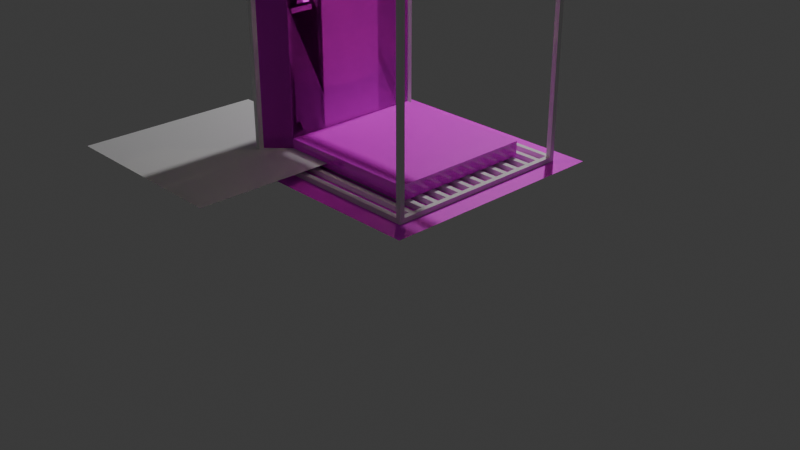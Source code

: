 # Source: otis_s6.blend  (saved by Blender 4.3.34; exported with 4.5.12 LTS)
import bpy
from mathutils import Matrix  # noqa: F401  (used for matrix-valued properties, if any)

bpy.ops.wm.read_factory_settings(use_empty=True)
scene = bpy.context.scene
scene.name = 'Scene'

# ---- collections
col_collection = bpy.data.collections.new('Collection'); scene.collection.children.link(col_collection)
col_floor = bpy.data.collections.new('Floor'); scene.collection.children.link(col_floor)
col_ceiling = bpy.data.collections.new('Ceiling'); scene.collection.children.link(col_ceiling)
col_frames = bpy.data.collections.new('Frames'); scene.collection.children.link(col_frames)
col_door = bpy.data.collections.new('Door'); scene.collection.children.link(col_door)
col_wall = bpy.data.collections.new('Wall'); scene.collection.children.link(col_wall)

# ---- images (referenced by path relative to the original .blend; pixels are not part of the script)
import os
ASSET_DIR = os.environ.get("B2B_ASSET_DIR", "")  # directory of the original .blend (textures are referenced by path, not embedded)
HERE = os.path.dirname(os.path.abspath(__file__))  # packed textures are extracted next to this script under _unpacked/

def load_image(name, relpath, width, height, colorspace="sRGB"):
    """Load a texture the original file referenced (path relative to the .blend, or extracted next to this script)."""
    p = next((c for c in (os.path.join(HERE, relpath), os.path.join(ASSET_DIR, relpath)) if relpath and os.path.exists(c)), "")
    if p:
        img = bpy.data.images.load(p, check_existing=True)
        img.name = name
    else:  # same state as the original file: an image datablock whose file is absent (Cycles renders it pink)
        img = bpy.data.images.new(name, width, height)
        img.source = "FILE"
        img.filepath = "//" + (relpath or name)
    img.colorspace_settings.name = colorspace
    return img
img_absorber_green_png = load_image('absorber_green.png', 'absorber_green.png', 1024, 1024, 'sRGB')
img_floor_png = load_image('floor.png', 'floor.png', 1024, 1024, 'sRGB')
img_door_png = load_image('door.png', 'door.png', 1024, 1024, 'sRGB')
img_ceiling_png = load_image('ceiling.png', 'ceiling.png', 1024, 1024, 'sRGB')
img_exaprism_txt_lowres_png = load_image('exaprism_txt_lowres.png', 'exaprism_txt_lowres.png', 1024, 1024, 'sRGB')
img_1_png = load_image('1.png', '1.png', 1024, 1024, 'sRGB')
img_1_e_png = load_image('1_e.png', '1_e.png', 1024, 1024, 'sRGB')
img_off_png = load_image('off.png', 'off.png', 1024, 1024, 'sRGB')
img_arrow_on_png = load_image('arrow_on.png', 'arrow_on.png', 1024, 1024, 'sRGB')
img_arrow_off_png = load_image('arrow_off.png', 'arrow_off.png', 1024, 1024, 'sRGB')
img_98608777_png = load_image('98608777.png', '98608777.png', 1024, 1024, 'sRGB')
img_wall_png = load_image('wall.png', 'wall.png', 1024, 1024, 'sRGB')

# ---- materials (node trees are filled in below, after node groups)
mat_material_001 = bpy.data.materials.new('Material.001')
mat_s6finalfloor = bpy.data.materials.new('S6FinalFloor')
mat_s6finaldoor = bpy.data.materials.new('S6FinalDoor')
mat_s6finalceiling = bpy.data.materials.new('S6FinalCeiling')
mat_exaprism = bpy.data.materials.new('Exaprism')
mat_s6ind1 = bpy.data.materials.new('S6Ind1')
mat_s6indoff = bpy.data.materials.new('S6IndOff')
mat_s6up = bpy.data.materials.new('S6Up')
mat_s6dn = bpy.data.materials.new('S6Dn')
mat_s6silver = bpy.data.materials.new('S6Silver')
mat_s6black = bpy.data.materials.new('S6Black')
mat_s6indref = bpy.data.materials.new('S6IndRef')
mat_s6finalwall = bpy.data.materials.new('S6FinalWall')

# ---- material node trees
mat_material_001.use_nodes = True; mat_material_001.node_tree.nodes.clear()
_N = mat_material_001.node_tree.nodes; _L = mat_material_001.node_tree.links
n0 = _N.new('ShaderNodeBsdfPrincipled'); n0.name = 'Principled BSDF'; n0.location = (10, 300)
n1 = _N.new('ShaderNodeOutputMaterial'); n1.name = 'Material Output'; n1.location = (300, 300)
n2 = _N.new('ShaderNodeTexImage'); n2.name = 'Image Texture'; n2.location = (-280, 280)
n2.image = img_absorber_green_png
n2.interpolation = 'Closest'
_L.new(n0.outputs[0], n1.inputs[0])
_L.new(n2.outputs[0], n0.inputs[0])
n1.is_active_output = True
mat_s6finalfloor.use_nodes = True; mat_s6finalfloor.node_tree.nodes.clear()
_N = mat_s6finalfloor.node_tree.nodes; _L = mat_s6finalfloor.node_tree.links
n0 = _N.new('ShaderNodeBsdfPrincipled'); n0.name = 'Principled BSDF'; n0.location = (10, 300)
n1 = _N.new('ShaderNodeOutputMaterial'); n1.name = 'Material Output'; n1.location = (300, 300)
n2 = _N.new('ShaderNodeTexImage'); n2.name = 'Image Texture'; n2.location = (-280, 280)
n2.image = img_floor_png
n2.interpolation = 'Closest'
_L.new(n0.outputs[0], n1.inputs[0])
_L.new(n2.outputs[0], n0.inputs[0])
n1.is_active_output = True
mat_s6finaldoor.use_nodes = True; mat_s6finaldoor.node_tree.nodes.clear()
_N = mat_s6finaldoor.node_tree.nodes; _L = mat_s6finaldoor.node_tree.links
n0 = _N.new('ShaderNodeBsdfPrincipled'); n0.name = 'Principled BSDF'; n0.location = (10, 300)
n0.inputs[2].default_value = 0.0
n1 = _N.new('ShaderNodeOutputMaterial'); n1.name = 'Material Output'; n1.location = (300, 300)
n2 = _N.new('ShaderNodeTexImage'); n2.name = 'Image Texture'; n2.location = (-280, 280)
n2.image = img_door_png
n2.interpolation = 'Closest'
_L.new(n0.outputs[0], n1.inputs[0])
_L.new(n2.outputs[0], n0.inputs[0])
n1.is_active_output = True
mat_s6finalceiling.use_nodes = True; mat_s6finalceiling.node_tree.nodes.clear()
_N = mat_s6finalceiling.node_tree.nodes; _L = mat_s6finalceiling.node_tree.links
n0 = _N.new('ShaderNodeBsdfPrincipled'); n0.name = 'Principled BSDF'; n0.location = (10, 300)
n1 = _N.new('ShaderNodeOutputMaterial'); n1.name = 'Material Output'; n1.location = (300, 300)
n2 = _N.new('ShaderNodeTexImage'); n2.name = 'Image Texture'; n2.location = (-280, 280)
n2.image = img_ceiling_png
n2.interpolation = 'Closest'
n3 = _N.new('ShaderNodeValToRGB'); n3.name = 'Color Ramp'; n3.location = (295, 149)
while len(n3.color_ramp.elements) > 1: n3.color_ramp.elements.remove(n3.color_ramp.elements[-1])
n3.color_ramp.elements[0].position = 0.3682; n3.color_ramp.elements[0].color = (0.0, 0.0, 0.0, 1.0)
_e = n3.color_ramp.elements.new(1.0); _e.color = (1.0, 1.0, 1.0, 1.0)
_L.new(n0.outputs[0], n1.inputs[0])
_L.new(n2.outputs[0], n0.inputs[0])
_L.new(n2.outputs[0], n3.inputs[0])
_L.new(n3.outputs[0], n0.inputs[28])
n1.is_active_output = True
mat_exaprism.use_nodes = True; mat_exaprism.node_tree.nodes.clear()
_N = mat_exaprism.node_tree.nodes; _L = mat_exaprism.node_tree.links
n0 = _N.new('ShaderNodeBsdfPrincipled'); n0.name = 'Principled BSDF'; n0.location = (10, 300)
n0.inputs[2].default_value = 0.0
n1 = _N.new('ShaderNodeOutputMaterial'); n1.name = 'Material Output'; n1.location = (300, 300)
n2 = _N.new('ShaderNodeTexImage'); n2.name = 'Image Texture'; n2.location = (-280, 280)
n2.image = img_exaprism_txt_lowres_png
n2.interpolation = 'Closest'
_L.new(n0.outputs[0], n1.inputs[0])
_L.new(n2.outputs[0], n0.inputs[0])
_L.new(n2.outputs[1], n0.inputs[4])
n1.is_active_output = True
mat_s6ind1.use_nodes = True; mat_s6ind1.node_tree.nodes.clear()
_N = mat_s6ind1.node_tree.nodes; _L = mat_s6ind1.node_tree.links
n0 = _N.new('ShaderNodeBsdfPrincipled'); n0.name = 'Principled BSDF'; n0.location = (10, 300)
n0.inputs[2].default_value = 0.0
n1 = _N.new('ShaderNodeOutputMaterial'); n1.name = 'Material Output'; n1.location = (300, 300)
n2 = _N.new('ShaderNodeTexImage'); n2.name = 'Image Texture'; n2.location = (-280, 288)
n2.image = img_1_png
n2.interpolation = 'Closest'
n3 = _N.new('ShaderNodeTexImage'); n3.name = 'Image Texture.001'; n3.location = (-281, 12)
n3.image = img_1_e_png
n3.interpolation = 'Closest'
_L.new(n0.outputs[0], n1.inputs[0])
_L.new(n2.outputs[0], n0.inputs[0])
_L.new(n2.outputs[1], n0.inputs[4])
_L.new(n3.outputs[0], n0.inputs[27])
_L.new(n3.outputs[1], n0.inputs[28])
n1.is_active_output = True
mat_s6indoff.use_nodes = True; mat_s6indoff.node_tree.nodes.clear()
_N = mat_s6indoff.node_tree.nodes; _L = mat_s6indoff.node_tree.links
n0 = _N.new('ShaderNodeBsdfPrincipled'); n0.name = 'Principled BSDF'; n0.location = (10, 300)
n0.inputs[2].default_value = 0.0
n1 = _N.new('ShaderNodeOutputMaterial'); n1.name = 'Material Output'; n1.location = (300, 300)
n2 = _N.new('ShaderNodeTexImage'); n2.name = 'Image Texture'; n2.location = (-280, 280)
n2.image = img_off_png
n2.interpolation = 'Closest'
n3 = _N.new('ShaderNodeTexImage'); n3.name = 'Image Texture.001'; n3.location = (-235, 397)
n3.image = img_off_png
n3.interpolation = 'Closest'
_L.new(n0.outputs[0], n1.inputs[0])
_L.new(n2.outputs[0], n0.inputs[0])
_L.new(n2.outputs[1], n0.inputs[4])
n1.is_active_output = True
mat_s6up.use_nodes = True; mat_s6up.node_tree.nodes.clear()
_N = mat_s6up.node_tree.nodes; _L = mat_s6up.node_tree.links
n0 = _N.new('ShaderNodeBsdfPrincipled'); n0.name = 'Principled BSDF'; n0.location = (10, 300)
n0.inputs[2].default_value = 0.0
n1 = _N.new('ShaderNodeOutputMaterial'); n1.name = 'Material Output'; n1.location = (300, 300)
n2 = _N.new('ShaderNodeTexImage'); n2.name = 'Image Texture'; n2.location = (-280, 280)
n2.image = img_arrow_on_png
n2.interpolation = 'Closest'
n3 = _N.new('ShaderNodeMath'); n3.name = 'Math'; n3.location = (779, 155)
_L.new(n0.outputs[0], n1.inputs[0])
_L.new(n2.outputs[0], n0.inputs[0])
_L.new(n2.outputs[0], n0.inputs[27])
_L.new(n2.outputs[0], n0.inputs[28])
n1.is_active_output = True
mat_s6dn.use_nodes = True; mat_s6dn.node_tree.nodes.clear()
_N = mat_s6dn.node_tree.nodes; _L = mat_s6dn.node_tree.links
n0 = _N.new('ShaderNodeBsdfPrincipled'); n0.name = 'Principled BSDF'; n0.location = (10, 300)
n0.inputs[2].default_value = 0.0
n1 = _N.new('ShaderNodeOutputMaterial'); n1.name = 'Material Output'; n1.location = (300, 300)
n2 = _N.new('ShaderNodeTexImage'); n2.name = 'Image Texture'; n2.location = (-280, 280)
n2.image = img_arrow_off_png
n2.interpolation = 'Closest'
n3 = _N.new('ShaderNodeMath'); n3.name = 'Math'; n3.location = (779, 155)
_L.new(n0.outputs[0], n1.inputs[0])
_L.new(n2.outputs[0], n0.inputs[0])
n1.is_active_output = True
mat_s6silver.use_nodes = True; mat_s6silver.node_tree.nodes.clear()
_N = mat_s6silver.node_tree.nodes; _L = mat_s6silver.node_tree.links
n0 = _N.new('ShaderNodeBsdfPrincipled'); n0.name = 'Principled BSDF'; n0.location = (10, 300)
n0.inputs[0].default_value = (0.3663, 0.3663, 0.3864, 1.0)
n1 = _N.new('ShaderNodeOutputMaterial'); n1.name = 'Material Output'; n1.location = (300, 300)
_L.new(n0.outputs[0], n1.inputs[0])
n1.is_active_output = True
mat_s6black.use_nodes = True; mat_s6black.node_tree.nodes.clear()
_N = mat_s6black.node_tree.nodes; _L = mat_s6black.node_tree.links
n0 = _N.new('ShaderNodeBsdfPrincipled'); n0.name = 'Principled BSDF'; n0.location = (10, 300)
n0.inputs[0].default_value = (0.005605, 0.005605, 0.005605, 1.0)
n1 = _N.new('ShaderNodeOutputMaterial'); n1.name = 'Material Output'; n1.location = (300, 300)
_L.new(n0.outputs[0], n1.inputs[0])
n1.is_active_output = True
mat_s6indref.use_nodes = True; mat_s6indref.node_tree.nodes.clear()
_N = mat_s6indref.node_tree.nodes; _L = mat_s6indref.node_tree.links
n0 = _N.new('ShaderNodeOutputMaterial'); n0.name = 'Material Output'; n0.location = (300, 300)
n1 = _N.new('ShaderNodeTexImage'); n1.name = 'Image Texture'; n1.location = (-280, 280)
n1.image = img_98608777_png
n1.interpolation = 'Closest'
n2 = _N.new('ShaderNodeBrightContrast'); n2.name = 'Brightness/Contrast'; n2.location = (88, 289)
n2.inputs[1].default_value = 1.9
n2.inputs[2].default_value = 3.8
_L.new(n1.outputs[0], n0.inputs[0])
n0.is_active_output = True
mat_s6finalwall.use_nodes = True; mat_s6finalwall.node_tree.nodes.clear()
_N = mat_s6finalwall.node_tree.nodes; _L = mat_s6finalwall.node_tree.links
n0 = _N.new('ShaderNodeBsdfPrincipled'); n0.name = 'Principled BSDF'; n0.location = (10, 300)
n1 = _N.new('ShaderNodeOutputMaterial'); n1.name = 'Material Output'; n1.location = (300, 300)
n2 = _N.new('ShaderNodeTexImage'); n2.name = 'Image Texture'; n2.location = (-280, 280)
n2.image = img_wall_png
n2.interpolation = 'Closest'
_L.new(n0.outputs[0], n1.inputs[0])
_L.new(n2.outputs[0], n0.inputs[0])
n1.is_active_output = True

# ---- world
world_world = bpy.data.worlds.new('World'); scene.world = world_world
world_world.use_nodes = True; world_world.node_tree.nodes.clear()
_N = world_world.node_tree.nodes; _L = world_world.node_tree.links
n0 = _N.new('ShaderNodeOutputWorld'); n0.name = 'World Output'; n0.location = (300, 300)
n1 = _N.new('ShaderNodeBackground'); n1.name = 'Background'; n1.location = (10, 300)
n1.inputs[0].default_value = (0.05088, 0.05088, 0.05088, 1.0)
_L.new(n1.outputs[0], n0.inputs[0])
n0.is_active_output = True
world_world.color = (0.05088, 0.05088, 0.05088)
world_world.sun_shadow_jitter_overblur = 0.0

# ---- cameras
cam_camera = bpy.data.cameras.new('Camera')
cam_camera.clip_end = 100.0
cam_camera.ortho_scale = 7.314

# ---- lights
light_light = bpy.data.lights.new('Light', 'POINT')
light_light.energy = 1000.0
light_light.shadow_soft_size = 0.1
light_spot = bpy.data.lights.new('Spot', 'SPOT')
light_spot.color = (1.0, 0.9473, 0.5711)
light_spot.energy = 100.0
light_spot.spot_blend = 1.0
light_spot.spot_size = 3.142

# ---- meshes
me_plane = bpy.data.meshes.new('Plane')
me_plane.from_pydata([(-3.0, 1.192e-07, -0.25), (0.0, 1.192e-07, -0.25), (-3.0, 3.0, -0.25), (0.0, 3.0, -0.25), (-2.0, 1.192e-07, -0.25), (-1.0, 1.192e-07, -0.25), (-1.0, 3.0, -0.25), (-2.0, 3.0, -0.25), (-3.0, 2.0, -0.25), (-3.0, 1.0, -0.25), (0.0, 1.0, -0.25), (0.0, 2.0, -0.25), (-2.0, 1.0, -0.25), (-2.0, 2.0, -0.25), (-1.0, 1.0, -0.25), (-1.0, 2.0, -0.25)], [], [(15, 11, 3, 6), (8, 13, 7, 2), (13, 15, 6, 7), (4, 5, 14, 12), (12, 14, 15, 13), (0, 4, 12, 9), (9, 12, 13, 8), (5, 1, 10, 14), (14, 10, 11, 15)])
_uv = me_plane.uv_layers.new(name='UVMap')
_uv.uv.foreach_set('vector', [0.0, 0.0, 1.0, 0.0, 1.0, 1.0, 0.0, 1.0, 0.0, 0.0, 1.0, 0.0, 1.0, 1.0, 0.0, 1.0, 0.0, 0.0, 1.0, 0.0, 1.0, 1.0, 0.0, 1.0, 0.0, 0.0, 1.0, 0.0, 1.0, 1.0, 0.0, 1.0, 0.0, 0.0, 1.0, 0.0, 1.0, 1.0, 0.0, 1.0, 0.0, 0.0, 1.0, 0.0, 1.0, 1.0, 0.0, 1.0, 0.0, 0.0, 1.0, 0.0, 1.0, 1.0, 0.0, 1.0, 0.0, 0.0, 1.0, 0.0, 1.0, 1.0, 0.0, 1.0, 0.0, 0.0, 1.0, 0.0, 1.0, 1.0, 0.0, 1.0])
me_plane.materials.append(mat_material_001)
me_plane.update()
me_plane_007 = bpy.data.meshes.new('Plane.007')
me_plane_007.from_pydata([(-0.25, -1.188, -2.125), (2.125, -1.188, -2.125), (-0.25, 1.188, -2.125), (2.125, 1.188, -2.125)], [], [(0, 1, 3, 2)])
_uv = me_plane_007.uv_layers.new(name='UVMap')
_uv.uv.foreach_set('vector', [0.0, 1.0, 0.0, 0.0, 1.0, 8.231e-08, 1.0, 1.0])
me_plane_007.update()
me_cube_006 = bpy.data.meshes.new('Cube.006')
me_cube_006.from_pydata([(-2.438, 0.5625, -0.1875), (-2.438, 0.5625, 0.0), (-2.438, 2.438, -0.1875), (-2.438, 2.438, 0.0), (-0.5625, 0.5625, -0.1875), (-0.5625, 0.5625, 0.0), (-0.5625, 2.438, -0.1875), (-0.5625, 2.438, 0.0)], [], [(0, 1, 3, 2), (2, 3, 7, 6), (6, 7, 5, 4), (4, 5, 1, 0), (2, 6, 4, 0)])
me_cube_006.polygons.foreach_set('material_index', [1, 1, 1, 1, 1])
_uv = me_cube_006.uv_layers.new(name='UVMap')
_uv.uv.foreach_set('vector', [0.0, 1.0, 0.0, 1.0, 1.0, 1.0, 1.0, 1.0, 1.0, 1.0, 1.0, 1.0, 1.0, 1.251e-07, 1.0, 1.251e-07, 1.0, 1.251e-07, 1.0, 1.251e-07, 0.0, 0.0, 0.0, 0.0, 0.0, 0.0, 0.0, 0.0, 0.0, 1.0, 0.0, 1.0, 1.0, 1.0, 1.0, 1.251e-07, 0.0, 0.0, 0.0, 1.0])
me_cube_006.materials.append(mat_s6finalfloor)
me_cube_006.materials.append(mat_s6finaldoor)
me_cube_006.update()
me_cube_013 = bpy.data.meshes.new('Cube.013')
me_cube_013.from_pydata([(-2.438, 0.5625, 0.0), (-2.438, 2.438, 0.0), (-0.5625, 0.5625, 0.0), (-0.5625, 2.438, 0.0)], [], [(3, 1, 0, 2)])
_uv = me_cube_013.uv_layers.new(name='UVMap')
_uv.uv.foreach_set('vector', [1.0, 1.251e-07, 1.0, 1.0, 0.0, 1.0, 0.0, 0.0])
me_cube_013.materials.append(mat_s6finalfloor)
me_cube_013.materials.append(mat_s6finaldoor)
me_cube_013.update()
me_cube_011 = bpy.data.meshes.new('Cube.011')
me_cube_011.from_pydata([(-2.438, 2.438, 2.438), (-2.438, 2.438, 2.25), (-2.438, 0.5625, 2.437), (-2.438, 0.5625, 2.25), (-0.5625, 2.438, 2.438), (-0.5625, 2.438, 2.25), (-0.5625, 0.5625, 2.437), (-0.5625, 0.5625, 2.25)], [], [(0, 1, 3, 2), (2, 3, 7, 6), (6, 7, 5, 4), (4, 5, 1, 0), (2, 6, 4, 0)])
me_cube_011.polygons.foreach_set('material_index', [1, 1, 1, 1, 1])
_uv = me_cube_011.uv_layers.new(name='UVMap')
_uv.uv.foreach_set('vector', [0.0, 1.0, 0.0, 1.0, 1.0, 1.0, 1.0, 1.0, 1.0, 1.0, 1.0, 1.0, 1.0, 1.251e-07, 1.0, 1.251e-07, 1.0, 1.251e-07, 1.0, 1.251e-07, 0.0, 0.0, 0.0, 0.0, 0.0, 0.0, 0.0, 0.0, 0.0, 1.0, 0.0, 1.0, 1.0, 1.0, 1.0, 1.251e-07, 0.0, 0.0, 0.0, 1.0])
me_cube_011.materials.append(mat_s6finalceiling)
me_cube_011.materials.append(mat_s6finaldoor)
me_cube_011.update()
me_cube_012 = bpy.data.meshes.new('Cube.012')
me_cube_012.from_pydata([(-2.438, 2.438, 2.25), (-2.438, 0.5625, 2.25), (-0.5625, 2.438, 2.25), (-0.5625, 0.5625, 2.25)], [], [(3, 1, 0, 2)])
_uv = me_cube_012.uv_layers.new(name='UVMap')
_uv.uv.foreach_set('vector', [1.0, 1.251e-07, 1.0, 1.0, 0.0, 1.0, 0.0, 0.0])
me_cube_012.materials.append(mat_s6finalceiling)
me_cube_012.materials.append(mat_s6finaldoor)
me_cube_012.update()
me_cube_002 = bpy.data.meshes.new('Cube.002')
me_cube_002.from_pydata([(-0.3125, 0.4375, -0.25), (-0.3125, 0.4375, -0.1875), (-2.688, 0.4375, -0.25), (-2.688, 0.4375, -0.1875), (-0.3125, 0.5, -0.25), (-0.3125, 0.5, -0.1875), (-2.688, 0.5, -0.25), (-2.688, 0.5, -0.1875), (-0.3125, 0.4375, 2.438), (-0.3125, 0.4375, 2.5), (-2.688, 0.4375, 2.438), (-2.688, 0.4375, 2.5), (-0.3125, 0.5, 2.438), (-0.3125, 0.5, 2.5), (-2.688, 0.5, 2.438), (-2.688, 0.5, 2.5), (-0.3125, 0.625, -0.25), (-0.3125, 0.625, -0.1875), (-2.688, 0.625, -0.25), (-2.688, 0.625, -0.1875), (-0.3125, 0.6875, -0.25), (-0.3125, 0.6875, -0.1875), (-2.688, 0.6875, -0.25), (-2.688, 0.6875, -0.1875), (-0.3125, 0.625, 2.438), (-0.3125, 0.625, 2.5), (-2.688, 0.625, 2.438), (-2.688, 0.625, 2.5), (-0.3125, 0.6875, 2.438), (-0.3125, 0.6875, 2.5), (-2.688, 0.6875, 2.438), (-2.688, 0.6875, 2.5), (-0.3125, 0.8125, -0.25), (-0.3125, 0.8125, -0.1875), (-2.688, 0.8125, -0.25), (-2.688, 0.8125, -0.1875), (-0.3125, 0.875, -0.25), (-0.3125, 0.875, -0.1875), (-2.688, 0.875, -0.25), (-2.688, 0.875, -0.1875), (-0.3125, 0.8125, 2.438), (-0.3125, 0.8125, 2.5), (-2.688, 0.8125, 2.438), (-2.688, 0.8125, 2.5), (-0.3125, 0.875, 2.438), (-0.3125, 0.875, 2.5), (-2.688, 0.875, 2.438), (-2.688, 0.875, 2.5), (-0.3125, 1.0, -0.25), (-0.3125, 1.0, -0.1875), (-2.688, 1.0, -0.25), (-2.688, 1.0, -0.1875), (-0.3125, 1.063, -0.25), (-0.3125, 1.063, -0.1875), (-2.688, 1.063, -0.25), (-2.688, 1.063, -0.1875), (-0.3125, 1.0, 2.438), (-0.3125, 1.0, 2.5), (-2.688, 1.0, 2.438), (-2.688, 1.0, 2.5), (-0.3125, 1.063, 2.438), (-0.3125, 1.063, 2.5), (-2.688, 1.063, 2.438), (-2.688, 1.063, 2.5), (-0.3125, 1.188, -0.25), (-0.3125, 1.188, -0.1875), (-2.688, 1.188, -0.25), (-2.688, 1.188, -0.1875), (-0.3125, 1.25, -0.25), (-0.3125, 1.25, -0.1875), (-2.688, 1.25, -0.25), (-2.688, 1.25, -0.1875), (-0.3125, 1.188, 2.438), (-0.3125, 1.188, 2.5), (-2.688, 1.188, 2.438), (-2.688, 1.188, 2.5), (-0.3125, 1.25, 2.438), (-0.3125, 1.25, 2.5), (-2.688, 1.25, 2.438), (-2.688, 1.25, 2.5), (-0.3125, 1.375, -0.25), (-0.3125, 1.375, -0.1875), (-2.688, 1.375, -0.25), (-2.688, 1.375, -0.1875), (-0.3125, 1.438, -0.25), (-0.3125, 1.438, -0.1875), (-2.688, 1.438, -0.25), (-2.688, 1.438, -0.1875), (-0.3125, 1.375, 2.438), (-0.3125, 1.375, 2.5), (-2.688, 1.375, 2.438), (-2.688, 1.375, 2.5), (-0.3125, 1.438, 2.438), (-0.3125, 1.438, 2.5), (-2.688, 1.438, 2.438), (-2.688, 1.438, 2.5), (-0.3125, 1.563, -0.25), (-0.3125, 1.563, -0.1875), (-2.688, 1.563, -0.25), (-2.688, 1.563, -0.1875), (-0.3125, 1.625, -0.25), (-0.3125, 1.625, -0.1875), (-2.688, 1.625, -0.25), (-2.688, 1.625, -0.1875), (-0.3125, 1.563, 2.438), (-0.3125, 1.563, 2.5), (-2.688, 1.563, 2.438), (-2.688, 1.563, 2.5), (-0.3125, 1.625, 2.438), (-0.3125, 1.625, 2.5), (-2.688, 1.625, 2.438), (-2.688, 1.625, 2.5), (-0.3125, 1.75, -0.25), (-0.3125, 1.75, -0.1875), (-2.688, 1.75, -0.25), (-2.688, 1.75, -0.1875), (-0.3125, 1.813, -0.25), (-0.3125, 1.813, -0.1875), (-2.688, 1.813, -0.25), (-2.688, 1.813, -0.1875), (-0.3125, 1.75, 2.438), (-0.3125, 1.75, 2.5), (-2.688, 1.75, 2.438), (-2.688, 1.75, 2.5), (-0.3125, 1.813, 2.438), (-0.3125, 1.813, 2.5), (-2.688, 1.813, 2.438), (-2.688, 1.813, 2.5), (-0.3125, 1.938, -0.25), (-0.3125, 1.938, -0.1875), (-2.688, 1.938, -0.25), (-2.688, 1.938, -0.1875), (-0.3125, 2.0, -0.25), (-0.3125, 2.0, -0.1875), (-2.688, 2.0, -0.25), (-2.688, 2.0, -0.1875), (-0.3125, 1.938, 2.438), (-0.3125, 1.938, 2.5), (-2.688, 1.938, 2.438), (-2.688, 1.938, 2.5), (-0.3125, 2.0, 2.438), (-0.3125, 2.0, 2.5), (-2.688, 2.0, 2.438), (-2.688, 2.0, 2.5), (-0.3125, 2.125, -0.25), (-0.3125, 2.125, -0.1875), (-2.688, 2.125, -0.25), (-2.688, 2.125, -0.1875), (-0.3125, 2.188, -0.25), (-0.3125, 2.188, -0.1875), (-2.688, 2.188, -0.25), (-2.688, 2.188, -0.1875), (-0.3125, 2.125, 2.438), (-0.3125, 2.125, 2.5), (-2.688, 2.125, 2.438), (-2.688, 2.125, 2.5), (-0.3125, 2.188, 2.438), (-0.3125, 2.188, 2.5), (-2.688, 2.188, 2.438), (-2.688, 2.188, 2.5), (-0.3125, 2.313, -0.25), (-0.3125, 2.313, -0.1875), (-2.688, 2.313, -0.25), (-2.688, 2.313, -0.1875), (-0.3125, 2.375, -0.25), (-0.3125, 2.375, -0.1875), (-2.688, 2.375, -0.25), (-2.688, 2.375, -0.1875), (-0.3125, 2.313, 2.438), (-0.3125, 2.313, 2.5), (-2.688, 2.313, 2.438), (-2.688, 2.313, 2.5), (-0.3125, 2.375, 2.438), (-0.3125, 2.375, 2.5), (-2.688, 2.375, 2.438), (-2.688, 2.375, 2.5), (-0.3125, 2.5, -0.25), (-0.3125, 2.5, -0.1875), (-2.688, 2.5, -0.25), (-2.688, 2.5, -0.1875), (-0.3125, 2.563, -0.25), (-0.3125, 2.563, -0.1875), (-2.688, 2.563, -0.25), (-2.688, 2.563, -0.1875), (-0.3125, 2.5, 2.438), (-0.3125, 2.5, 2.5), (-2.688, 2.5, 2.438), (-2.688, 2.5, 2.5), (-0.3125, 2.563, 2.438), (-0.3125, 2.563, 2.5), (-2.688, 2.563, 2.438), (-2.688, 2.563, 2.5), (-0.3125, 0.25, -0.25), (-0.3125, 0.25, -0.1875), (-0.3125, 0.3125, -0.25), (-0.3125, 0.3125, -0.1875), (-0.25, 0.25, -0.25), (-0.25, 0.25, -0.1875), (-0.25, 0.3125, -0.25), (-0.25, 0.3125, -0.1875), (-0.3125, 2.688, -0.1875), (-0.3125, 2.688, -0.25), (-0.25, 2.688, -0.25), (-0.25, 2.688, -0.1875), (-0.3125, 2.75, -0.1875), (-0.3125, 2.75, -0.25), (-0.25, 2.75, -0.25), (-0.25, 2.75, -0.1875), (-2.688, 0.25, -0.25), (-2.688, 0.25, -0.1875), (-2.688, 0.3125, -0.1875), (-2.688, 2.688, -0.1875), (-2.688, 2.688, -0.25), (-2.688, 2.75, -0.1875), (-2.688, 2.75, -0.25), (-2.75, 0.25, -0.25), (-2.75, 0.25, -0.1875), (-2.75, 2.688, -0.1875), (-2.75, 2.688, -0.25), (-2.75, 2.75, -0.1875), (-2.75, 2.75, -0.25), (-2.688, 0.3125, -0.25), (-2.75, 0.3125, -0.1875), (-2.75, 0.3125, -0.25), (-0.25, 0.25, 2.438), (-0.25, 2.688, 2.438), (-0.3125, 2.75, 2.438), (-0.25, 2.75, 2.438), (-2.688, 0.25, 2.438), (-2.688, 0.3125, 2.438), (-2.688, 2.75, 2.438), (-2.688, 2.688, 2.438), (-2.75, 2.75, 2.438), (-2.75, 2.688, 2.438), (-2.75, 0.25, 2.438), (-0.25, 0.3125, 2.5), (-0.25, 0.25, 2.5), (-0.25, 2.688, 2.5), (-0.25, 2.75, 2.5), (-2.688, 0.25, 2.5), (-2.688, 0.3125, 2.5), (-2.688, 2.75, 2.5), (-2.688, 2.688, 2.5), (-2.75, 2.75, 2.5), (-2.75, 2.688, 2.5), (-2.75, 0.25, 2.5), (-2.75, 0.3125, 2.438), (-2.75, 0.3125, 2.5), (-0.25, 0.3125, 2.438), (-0.3125, 0.3125, 2.5), (-0.3125, 2.688, 2.438), (-0.3125, 2.75, 2.5), (-0.3125, 2.688, 2.5), (-0.3125, 0.25, 2.438), (-0.3125, 0.3125, 2.438), (-0.3125, 0.25, 2.5)], [], [(0, 1, 3, 2), (6, 7, 5, 4), (2, 6, 4, 0), (7, 3, 1, 5), (8, 9, 11, 10), (14, 15, 13, 12), (10, 14, 12, 8), (15, 11, 9, 13), (16, 17, 19, 18), (22, 23, 21, 20), (18, 22, 20, 16), (23, 19, 17, 21), (24, 25, 27, 26), (30, 31, 29, 28), (26, 30, 28, 24), (31, 27, 25, 29), (32, 33, 35, 34), (38, 39, 37, 36), (34, 38, 36, 32), (39, 35, 33, 37), (40, 41, 43, 42), (46, 47, 45, 44), (42, 46, 44, 40), (47, 43, 41, 45), (48, 49, 51, 50), (54, 55, 53, 52), (50, 54, 52, 48), (55, 51, 49, 53), (56, 57, 59, 58), (62, 63, 61, 60), (58, 62, 60, 56), (63, 59, 57, 61), (64, 65, 67, 66), (70, 71, 69, 68), (66, 70, 68, 64), (71, 67, 65, 69), (72, 73, 75, 74), (78, 79, 77, 76), (74, 78, 76, 72), (79, 75, 73, 77), (80, 81, 83, 82), (86, 87, 85, 84), (82, 86, 84, 80), (87, 83, 81, 85), (88, 89, 91, 90), (94, 95, 93, 92), (90, 94, 92, 88), (95, 91, 89, 93), (96, 97, 99, 98), (102, 103, 101, 100), (98, 102, 100, 96), (103, 99, 97, 101), (104, 105, 107, 106), (110, 111, 109, 108), (106, 110, 108, 104), (111, 107, 105, 109), (112, 113, 115, 114), (118, 119, 117, 116), (114, 118, 116, 112), (119, 115, 113, 117), (120, 121, 123, 122), (126, 127, 125, 124), (122, 126, 124, 120), (127, 123, 121, 125), (128, 129, 131, 130), (134, 135, 133, 132), (130, 134, 132, 128), (135, 131, 129, 133), (136, 137, 139, 138), (142, 143, 141, 140), (138, 142, 140, 136), (143, 139, 137, 141), (144, 145, 147, 146), (150, 151, 149, 148), (146, 150, 148, 144), (151, 147, 145, 149), (152, 153, 155, 154), (158, 159, 157, 156), (154, 158, 156, 152), (159, 155, 153, 157), (160, 161, 163, 162), (166, 167, 165, 164), (162, 166, 164, 160), (167, 163, 161, 165), (168, 169, 171, 170), (174, 175, 173, 172), (170, 174, 172, 168), (175, 171, 169, 173), (176, 177, 179, 178), (182, 183, 181, 180), (178, 182, 180, 176), (183, 179, 177, 181), (184, 185, 187, 186), (190, 191, 189, 188), (186, 190, 188, 184), (191, 187, 185, 189), (193, 195, 210, 209), (199, 198, 202, 203), (198, 199, 197, 196), (196, 197, 193, 192), (194, 198, 196, 192), (197, 199, 248, 224), (203, 202, 206, 207), (198, 194, 201, 202), (195, 199, 203, 200), (194, 195, 200, 201), (205, 204, 207, 206), (202, 201, 205, 206), (207, 204, 226, 227), (205, 201, 212, 214), (213, 214, 220, 219), (209, 210, 229, 228), (194, 192, 208, 221), (204, 205, 214, 213), (200, 204, 213, 211), (195, 194, 221, 210), (201, 200, 211, 212), (192, 193, 209, 208), (215, 216, 222, 223), (218, 217, 219, 220), (208, 209, 216, 215), (214, 212, 218, 220), (212, 211, 210, 221), (200, 203, 225, 250), (221, 208, 215, 223), (217, 218, 223, 222), (218, 212, 221, 223), (211, 217, 222, 210), (230, 232, 243, 241), (253, 224, 236, 255), (232, 233, 244, 243), (224, 248, 235, 236), (219, 217, 233, 232), (213, 219, 232, 230), (222, 216, 234, 246), (195, 193, 253, 254), (217, 211, 231, 233), (210, 222, 246, 229), (203, 207, 227, 225), (211, 213, 230, 231), (193, 197, 224, 253), (216, 209, 228, 234), (204, 200, 250, 226), (199, 195, 254, 248), (235, 249, 255, 236), (252, 237, 238, 251), (242, 241, 243, 244), (239, 240, 247, 245), (250, 225, 248, 254), (244, 233, 246, 247), (227, 226, 251, 238), (234, 228, 239, 245), (225, 227, 238, 237), (246, 234, 245, 247), (228, 229, 254, 253), (241, 242, 252, 251), (242, 244, 247, 240), (233, 231, 229, 246), (231, 242, 240, 229), (252, 250, 254, 249), (237, 252, 249, 235), (225, 237, 235, 248), (231, 230, 226, 250), (230, 241, 251, 226), (242, 231, 250, 252), (229, 240, 249, 254), (239, 228, 253, 255), (240, 239, 255, 249)])
_uv = me_cube_002.uv_layers.new(name='UVMap')
_uv.uv.foreach_set('vector', [0.375, 0.0, 0.625, 0.0, 0.625, 0.25, 0.375, 0.25, 0.375, 0.5, 0.625, 0.5, 0.625, 0.75, 0.375, 0.75, 0.125, 0.5, 0.375, 0.5, 0.375, 0.75, 0.125, 0.75, 0.625, 0.5, 0.875, 0.5, 0.875, 0.75, 0.625, 0.75, 0.375, 0.0, 0.625, 0.0, 0.625, 0.25, 0.375, 0.25, 0.375, 0.5, 0.625, 0.5, 0.625, 0.75, 0.375, 0.75, 0.125, 0.5, 0.375, 0.5, 0.375, 0.75, 0.125, 0.75, 0.625, 0.5, 0.875, 0.5, 0.875, 0.75, 0.625, 0.75, 0.375, 0.0, 0.625, 0.0, 0.625, 0.25, 0.375, 0.25, 0.375, 0.5, 0.625, 0.5, 0.625, 0.75, 0.375, 0.75, 0.125, 0.5, 0.375, 0.5, 0.375, 0.75, 0.125, 0.75, 0.625, 0.5, 0.875, 0.5, 0.875, 0.75, 0.625, 0.75, 0.375, 0.0, 0.625, 0.0, 0.625, 0.25, 0.375, 0.25, 0.375, 0.5, 0.625, 0.5, 0.625, 0.75, 0.375, 0.75, 0.125, 0.5, 0.375, 0.5, 0.375, 0.75, 0.125, 0.75, 0.625, 0.5, 0.875, 0.5, 0.875, 0.75, 0.625, 0.75, 0.375, 0.0, 0.625, 0.0, 0.625, 0.25, 0.375, 0.25, 0.375, 0.5, 0.625, 0.5, 0.625, 0.75, 0.375, 0.75, 0.125, 0.5, 0.375, 0.5, 0.375, 0.75, 0.125, 0.75, 0.625, 0.5, 0.875, 0.5, 0.875, 0.75, 0.625, 0.75, 0.375, 0.0, 0.625, 0.0, 0.625, 0.25, 0.375, 0.25, 0.375, 0.5, 0.625, 0.5, 0.625, 0.75, 0.375, 0.75, 0.125, 0.5, 0.375, 0.5, 0.375, 0.75, 0.125, 0.75, 0.625, 0.5, 0.875, 0.5, 0.875, 0.75, 0.625, 0.75, 0.375, 0.0, 0.625, 0.0, 0.625, 0.25, 0.375, 0.25, 0.375, 0.5, 0.625, 0.5, 0.625, 0.75, 0.375, 0.75, 0.125, 0.5, 0.375, 0.5, 0.375, 0.75, 0.125, 0.75, 0.625, 0.5, 0.875, 0.5, 0.875, 0.75, 0.625, 0.75, 0.375, 0.0, 0.625, 0.0, 0.625, 0.25, 0.375, 0.25, 0.375, 0.5, 0.625, 0.5, 0.625, 0.75, 0.375, 0.75, 0.125, 0.5, 0.375, 0.5, 0.375, 0.75, 0.125, 0.75, 0.625, 0.5, 0.875, 0.5, 0.875, 0.75, 0.625, 0.75, 0.375, 0.0, 0.625, 0.0, 0.625, 0.25, 0.375, 0.25, 0.375, 0.5, 0.625, 0.5, 0.625, 0.75, 0.375, 0.75, 0.125, 0.5, 0.375, 0.5, 0.375, 0.75, 0.125, 0.75, 0.625, 0.5, 0.875, 0.5, 0.875, 0.75, 0.625, 0.75, 0.375, 0.0, 0.625, 0.0, 0.625, 0.25, 0.375, 0.25, 0.375, 0.5, 0.625, 0.5, 0.625, 0.75, 0.375, 0.75, 0.125, 0.5, 0.375, 0.5, 0.375, 0.75, 0.125, 0.75, 0.625, 0.5, 0.875, 0.5, 0.875, 0.75, 0.625, 0.75, 0.375, 0.0, 0.625, 0.0, 0.625, 0.25, 0.375, 0.25, 0.375, 0.5, 0.625, 0.5, 0.625, 0.75, 0.375, 0.75, 0.125, 0.5, 0.375, 0.5, 0.375, 0.75, 0.125, 0.75, 0.625, 0.5, 0.875, 0.5, 0.875, 0.75, 0.625, 0.75, 0.375, 0.0, 0.625, 0.0, 0.625, 0.25, 0.375, 0.25, 0.375, 0.5, 0.625, 0.5, 0.625, 0.75, 0.375, 0.75, 0.125, 0.5, 0.375, 0.5, 0.375, 0.75, 0.125, 0.75, 0.625, 0.5, 0.875, 0.5, 0.875, 0.75, 0.625, 0.75, 0.375, 0.0, 0.625, 0.0, 0.625, 0.25, 0.375, 0.25, 0.375, 0.5, 0.625, 0.5, 0.625, 0.75, 0.375, 0.75, 0.125, 0.5, 0.375, 0.5, 0.375, 0.75, 0.125, 0.75, 0.625, 0.5, 0.875, 0.5, 0.875, 0.75, 0.625, 0.75, 0.375, 0.0, 0.625, 0.0, 0.625, 0.25, 0.375, 0.25, 0.375, 0.5, 0.625, 0.5, 0.625, 0.75, 0.375, 0.75, 0.125, 0.5, 0.375, 0.5, 0.375, 0.75, 0.125, 0.75, 0.625, 0.5, 0.875, 0.5, 0.875, 0.75, 0.625, 0.75, 0.375, 0.0, 0.625, 0.0, 0.625, 0.25, 0.375, 0.25, 0.375, 0.5, 0.625, 0.5, 0.625, 0.75, 0.375, 0.75, 0.125, 0.5, 0.375, 0.5, 0.375, 0.75, 0.125, 0.75, 0.625, 0.5, 0.875, 0.5, 0.875, 0.75, 0.625, 0.75, 0.375, 0.0, 0.625, 0.0, 0.625, 0.25, 0.375, 0.25, 0.375, 0.5, 0.625, 0.5, 0.625, 0.75, 0.375, 0.75, 0.125, 0.5, 0.375, 0.5, 0.375, 0.75, 0.125, 0.75, 0.625, 0.5, 0.875, 0.5, 0.875, 0.75, 0.625, 0.75, 0.375, 0.0, 0.625, 0.0, 0.625, 0.25, 0.375, 0.25, 0.375, 0.5, 0.625, 0.5, 0.625, 0.75, 0.375, 0.75, 0.125, 0.5, 0.375, 0.5, 0.375, 0.75, 0.125, 0.75, 0.625, 0.5, 0.875, 0.5, 0.875, 0.75, 0.625, 0.75, 0.375, 0.0, 0.625, 0.0, 0.625, 0.25, 0.375, 0.25, 0.375, 0.5, 0.625, 0.5, 0.625, 0.75, 0.375, 0.75, 0.125, 0.5, 0.375, 0.5, 0.375, 0.75, 0.125, 0.75, 0.625, 0.5, 0.875, 0.5, 0.875, 0.75, 0.625, 0.75, 0.375, 0.0, 0.625, 0.0, 0.625, 0.25, 0.375, 0.25, 0.375, 0.5, 0.625, 0.5, 0.625, 0.75, 0.375, 0.75, 0.125, 0.5, 0.375, 0.5, 0.375, 0.75, 0.125, 0.75, 0.625, 0.5, 0.875, 0.5, 0.875, 0.75, 0.625, 0.75, 0.375, 0.0, 0.625, 0.0, 0.625, 0.25, 0.375, 0.25, 0.375, 0.5, 0.625, 0.5, 0.625, 0.75, 0.375, 0.75, 0.125, 0.5, 0.375, 0.5, 0.375, 0.75, 0.125, 0.75, 0.625, 0.5, 0.875, 0.5, 0.875, 0.75, 0.625, 0.75, 0.375, 0.0, 0.625, 0.0, 0.625, 0.25, 0.375, 0.25, 0.375, 0.5, 0.625, 0.5, 0.625, 0.75, 0.375, 0.75, 0.125, 0.5, 0.375, 0.5, 0.375, 0.75, 0.125, 0.75, 0.625, 0.5, 0.875, 0.5, 0.875, 0.75, 0.625, 0.75, 0.375, 0.0, 0.625, 0.0, 0.625, 0.25, 0.375, 0.25, 0.375, 0.5, 0.625, 0.5, 0.625, 0.75, 0.375, 0.75, 0.125, 0.5, 0.375, 0.5, 0.375, 0.75, 0.125, 0.75, 0.625, 0.5, 0.875, 0.5, 0.875, 0.75, 0.625, 0.75, 0.375, 0.0, 0.625, 0.0, 0.625, 0.25, 0.375, 0.25, 0.375, 0.5, 0.625, 0.5, 0.625, 0.75, 0.375, 0.75, 0.125, 0.5, 0.375, 0.5, 0.375, 0.75, 0.125, 0.75, 0.625, 0.5, 0.875, 0.5, 0.875, 0.75, 0.625, 0.75, 0.375, 0.0, 0.625, 0.0, 0.625, 0.25, 0.375, 0.25, 0.375, 0.5, 0.625, 0.5, 0.625, 0.75, 0.375, 0.75, 0.125, 0.5, 0.375, 0.5, 0.375, 0.75, 0.125, 0.75, 0.625, 0.5, 0.875, 0.5, 0.875, 0.75, 0.625, 0.75, 0.875, 0.75, 0.875, 0.5, 0.875, 0.5, 0.875, 0.75, 0.625, 0.5, 0.375, 0.5, 0.375, 0.5, 0.625, 0.5, 0.375, 0.5, 0.625, 0.5, 0.625, 0.75, 0.375, 0.75, 0.375, 0.75, 0.625, 0.75, 0.625, 1.0, 0.375, 1.0, 0.125, 0.5, 0.375, 0.5, 0.375, 0.75, 0.125, 0.75, 0.625, 0.75, 0.625, 0.5, 0.625, 0.5, 0.625, 0.75, 0.625, 0.5, 0.375, 0.5, 0.375, 0.5, 0.625, 0.5, 0.375, 0.5, 0.125, 0.5, 0.125, 0.5, 0.375, 0.5, 0.875, 0.5, 0.625, 0.5, 0.625, 0.5, 0.875, 0.5, 0.375, 0.25, 0.625, 0.25, 0.625, 0.25, 0.375, 0.25, 0.375, 0.25, 0.625, 0.25, 0.625, 0.5, 0.375, 0.5, 0.375, 0.5, 0.125, 0.5, 0.125, 0.5, 0.375, 0.5, 0.625, 0.5, 0.625, 0.25, 0.625, 0.25, 0.625, 0.5, 0.125, 0.5, 0.125, 0.5, 0.125, 0.5, 0.125, 0.5, 0.625, 0.25, 0.375, 0.25, 0.375, 0.25, 0.625, 0.25, 0.875, 0.75, 0.875, 0.5, 0.875, 0.5, 0.875, 0.75, 0.125, 0.5, 0.125, 0.75, 0.125, 0.75, 0.125, 0.5, 0.625, 0.25, 0.375, 0.25, 0.375, 0.25, 0.625, 0.25, 0.875, 0.5, 0.875, 0.5, 0.875, 0.5, 0.875, 0.5, 0.625, 0.25, 0.375, 0.25, 0.375, 0.25, 0.625, 0.25, 0.375, 0.25, 0.625, 0.25, 0.625, 0.25, 0.375, 0.25, 0.375, 1.0, 0.625, 1.0, 0.625, 1.0, 0.375, 1.0, 0.375, 0.0, 0.625, 0.0, 0.625, 0.25, 0.375, 0.25, 0.375, 0.25, 0.625, 0.25, 0.625, 0.25, 0.375, 0.25, 0.375, 1.0, 0.625, 1.0, 0.625, 1.0, 0.375, 1.0, 0.125, 0.5, 0.125, 0.5, 0.125, 0.5, 0.125, 0.5, 0.375, 0.25, 0.625, 0.25, 0.625, 0.25, 0.375, 0.25, 0.875, 0.5, 0.625, 0.5, 0.625, 0.5, 0.875, 0.5, 0.125, 0.5, 0.125, 0.75, 0.125, 0.75, 0.125, 0.5, 0.625, 0.25, 0.375, 0.25, 0.375, 0.25, 0.625, 0.25, 0.125, 0.5, 0.125, 0.5, 0.125, 0.5, 0.125, 0.5, 0.875, 0.5, 0.875, 0.5, 0.875, 0.5, 0.875, 0.5, 0.625, 0.25, 0.625, 0.25, 0.625, 0.25, 0.625, 0.25, 0.625, 1.0, 0.625, 0.75, 0.625, 0.75, 0.625, 1.0, 0.625, 0.25, 0.625, 0.25, 0.625, 0.25, 0.625, 0.25, 0.625, 0.75, 0.625, 0.5, 0.625, 0.5, 0.625, 0.75, 0.625, 0.25, 0.625, 0.25, 0.625, 0.25, 0.625, 0.25, 0.625, 0.25, 0.625, 0.25, 0.625, 0.25, 0.625, 0.25, 0.625, 0.25, 0.625, 0.0, 0.625, 0.0, 0.625, 0.25, 0.875, 0.5, 0.875, 0.75, 0.875, 0.75, 0.875, 0.5, 0.875, 0.5, 0.875, 0.5, 0.875, 0.5, 0.875, 0.5, 0.875, 0.5, 0.875, 0.5, 0.875, 0.5, 0.875, 0.5, 0.625, 0.5, 0.625, 0.5, 0.625, 0.5, 0.625, 0.5, 0.875, 0.5, 0.875, 0.5, 0.875, 0.5, 0.875, 0.5, 0.625, 1.0, 0.625, 0.75, 0.625, 0.75, 0.625, 1.0, 0.625, 1.0, 0.625, 1.0, 0.625, 1.0, 0.625, 1.0, 0.875, 0.5, 0.875, 0.5, 0.875, 0.5, 0.875, 0.5, 0.625, 0.5, 0.875, 0.5, 0.875, 0.5, 0.625, 0.5, 0.625, 0.5, 0.875, 0.5, 0.875, 0.75, 0.625, 0.75, 0.875, 0.5, 0.625, 0.5, 0.625, 0.5, 0.875, 0.5, 0.875, 0.5, 0.875, 0.5, 0.875, 0.5, 0.875, 0.5, 0.875, 0.75, 0.875, 0.5, 0.875, 0.5, 0.875, 0.75, 0.875, 0.5, 0.625, 0.5, 0.625, 0.5, 0.875, 0.5, 0.625, 0.25, 0.625, 0.25, 0.625, 0.25, 0.625, 0.25, 0.625, 0.5, 0.625, 0.25, 0.625, 0.25, 0.625, 0.5, 0.625, 1.0, 0.625, 1.0, 0.625, 1.0, 0.625, 1.0, 0.625, 0.5, 0.625, 0.5, 0.625, 0.5, 0.625, 0.5, 0.625, 0.25, 0.625, 0.0, 0.625, 0.0, 0.625, 0.25, 0.875, 0.75, 0.875, 0.5, 0.875, 0.5, 0.875, 0.75, 0.875, 0.5, 0.875, 0.5, 0.875, 0.5, 0.875, 0.5, 0.875, 0.5, 0.875, 0.5, 0.875, 0.5, 0.875, 0.5, 0.875, 0.5, 0.875, 0.5, 0.875, 0.5, 0.875, 0.5, 0.875, 0.5, 0.875, 0.5, 0.875, 0.5, 0.875, 0.5, 0.875, 0.5, 0.875, 0.5, 0.875, 0.5, 0.875, 0.5, 0.625, 0.5, 0.875, 0.5, 0.875, 0.5, 0.625, 0.5, 0.625, 0.5, 0.625, 0.5, 0.625, 0.5, 0.625, 0.5, 0.875, 0.5, 0.875, 0.5, 0.875, 0.5, 0.875, 0.5, 0.625, 0.25, 0.625, 0.25, 0.625, 0.25, 0.625, 0.25, 0.875, 0.5, 0.875, 0.5, 0.875, 0.5, 0.875, 0.5, 0.875, 0.5, 0.875, 0.5, 0.875, 0.5, 0.875, 0.5, 0.625, 1.0, 0.625, 1.0, 0.625, 1.0, 0.625, 1.0, 0.875, 0.5, 0.875, 0.75, 0.875, 0.75, 0.875, 0.5])
me_cube_002.update()
me_plane_002 = bpy.data.meshes.new('Plane.002')
me_plane_002.from_pydata([(-2.437, 0.625, 1.562), (-2.437, 0.625, 1.5), (-2.437, 0.9167, 1.562), (-2.437, 0.9167, 1.5)], [], [(0, 1, 3, 2)])
_uv = me_plane_002.uv_layers.new(name='UVMap')
_uv.uv.foreach_set('vector', [0.0, 1.0, 0.0, 0.0, 1.0, 0.0, 1.0, 1.0])
me_plane_002.materials.append(mat_exaprism)
me_plane_002.update()
me_plane_003 = bpy.data.meshes.new('Plane.003')
me_plane_003.from_pydata([(-2.437, 0.7949, 1.764), (-2.437, 0.7949, 1.597), (-2.437, 0.8799, 1.764), (-2.437, 0.8799, 1.597)], [], [(0, 1, 3, 2)])
_uv = me_plane_003.uv_layers.new(name='UVMap')
_uv.uv.foreach_set('vector', [0.0, 1.0, 0.0, 0.0, 1.0, 0.0, 1.0, 1.0])
me_plane_003.materials.append(mat_s6ind1)
me_plane_003.update()
me_plane_004 = bpy.data.meshes.new('Plane.004')
me_plane_004.from_pydata([(-2.437, 0.7041, 1.764), (-2.437, 0.7041, 1.597), (-2.437, 0.7891, 1.764), (-2.437, 0.7891, 1.597)], [], [(0, 1, 3, 2)])
_uv = me_plane_004.uv_layers.new(name='UVMap')
_uv.uv.foreach_set('vector', [0.0, 1.0, 0.0, 0.0, 1.0, 0.0, 1.0, 1.0])
me_plane_004.materials.append(mat_s6indoff)
me_plane_004.update()
me_plane_005 = bpy.data.meshes.new('Plane.005')
me_plane_005.from_pydata([(-2.688, 1.936, 1.562), (-2.5, 1.936, 1.562), (-2.688, 1.936, 1.75), (-2.5, 1.936, 1.75)], [], [(0, 1, 3, 2)])
_uv = me_plane_005.uv_layers.new(name='UVMap')
_uv.uv.foreach_set('vector', [0.0, 0.0, 1.0, 0.0, 1.0, 1.0, 0.0, 1.0])
me_plane_005.materials.append(mat_s6up)
me_plane_005.update()
me_plane_006 = bpy.data.meshes.new('Plane.006')
me_plane_006.from_pydata([(-2.5, 1.936, 1.562), (-2.688, 1.936, 1.562), (-2.5, 1.936, 1.375), (-2.688, 1.936, 1.375)], [], [(0, 1, 3, 2)])
_uv = me_plane_006.uv_layers.new(name='UVMap')
_uv.uv.foreach_set('vector', [0.0, 0.0, 1.0, 0.0, 1.0, 1.0, 0.0, 1.0])
me_plane_006.materials.append(mat_s6dn)
me_plane_006.update()
me_cube_004 = bpy.data.meshes.new('Cube.004')
me_cube_004.from_pydata([(-2.781, 1.062, 0.0), (-2.781, 1.062, 2.0), (-2.781, 1.497, 0.0), (-2.781, 1.497, 2.0), (-2.688, 1.062, 0.0), (-2.688, 1.062, 2.0), (-2.688, 1.497, 0.0), (-2.688, 1.497, 2.0)], [], [(0, 1, 3, 2), (2, 3, 7, 6), (6, 7, 5, 4), (4, 5, 1, 0), (2, 6, 4, 0), (7, 3, 1, 5)])
_uv = me_cube_004.uv_layers.new(name='UVMap')
_uv.uv.foreach_set('vector', [0.3064, 0.0, 0.3064, 0.8889, 0.4995, 0.8889, 0.4995, 0.0, 0.4995, 0.0, 0.4995, 0.8889, 0.4995, 0.8889, 0.4995, 0.0, 0.4995, 0.0, 0.4995, 0.8889, 0.3064, 0.8889, 0.3064, 0.0, 0.3064, 0.0, 0.3064, 0.8889, 0.3064, 0.8889, 0.3064, 0.0, 0.4995, 0.0, 0.4995, 0.0, 0.3064, 0.0, 0.3064, 0.0, 0.4995, 0.8889, 0.4995, 0.8889, 0.3064, 0.8889, 0.3064, 0.8889])
me_cube_004.materials.append(mat_s6finaldoor)
me_cube_004.update()
me_cube_005 = bpy.data.meshes.new('Cube.005')
me_cube_005.from_pydata([(-2.688, 1.938, 0.0), (-2.688, 1.938, 2.0), (-2.688, 1.503, 0.0), (-2.688, 1.503, 2.0), (-2.781, 1.938, 0.0), (-2.781, 1.938, 2.0), (-2.781, 1.503, 0.0), (-2.781, 1.503, 2.0)], [], [(0, 1, 3, 2), (2, 3, 7, 6), (6, 7, 5, 4), (4, 5, 1, 0), (2, 6, 4, 0), (7, 3, 1, 5)])
_uv = me_cube_005.uv_layers.new(name='UVMap')
_uv.uv.foreach_set('vector', [0.6842, 0.0, 0.6842, 0.8889, 0.5013, 0.8889, 0.5013, 0.0, 0.5013, 0.0, 0.5013, 0.8889, 0.5013, 0.8889, 0.5013, 0.0, 0.5013, 0.0, 0.5013, 0.8889, 0.6842, 0.8889, 0.6842, 0.0, 0.6842, 0.0, 0.6842, 0.8889, 0.6842, 0.8889, 0.6842, 0.0, 0.5013, 0.0, 0.5013, 0.0, 0.6842, 0.0, 0.6842, 0.0, 0.5013, 0.8889, 0.5013, 0.8889, 0.6842, 0.8889, 0.6842, 0.8889])
me_cube_005.materials.append(mat_s6finaldoor)
me_cube_005.update()
me_cube_007 = bpy.data.meshes.new('Cube.007')
me_cube_007.from_pydata([(-2.688, 0.3125, -0.1875), (-2.688, 0.3125, 0.0), (-2.688, 2.688, -0.1875), (-2.688, 2.688, 0.0), (-2.438, 0.5625, -0.1875), (-2.438, 0.5625, 0.0), (-2.438, 2.438, -0.1875), (-2.438, 2.438, 0.0), (-2.688, 2.688, 2.438), (-2.688, 2.688, 2.25), (-2.688, 0.3125, 2.437), (-2.688, 0.3125, 2.25), (-2.438, 2.438, 2.438), (-2.438, 2.438, 2.25), (-2.438, 0.5625, 2.437), (-2.438, 0.5625, 2.25), (-2.688, 0.3125, 0.0), (-2.688, 0.3125, 2.0), (-2.688, 1.062, 0.0), (-2.688, 1.062, 2.0), (-2.438, 0.625, 0.1875), (-2.438, 0.625, 1.938), (-2.438, 1.0, 0.1875), (-2.438, 1.0, 1.938), (-2.688, 1.938, 0.0), (-2.688, 2.688, 0.0), (-2.688, 2.688, 2.0), (-2.438, 1.938, 0.0), (-2.438, 1.938, 2.0), (-2.438, 2.438, 0.0), (-2.438, 2.438, 2.0), (-2.688, 0.3125, 2.25), (-2.688, 1.062, 2.25), (-2.438, 1.062, 2.25), (-2.438, 0.5625, 2.25), (-2.688, 2.688, 2.25), (-2.438, 2.438, 2.25), (-2.688, 1.938, 2.0), (-2.688, 1.938, 2.25), (-2.438, 1.938, 2.25), (-2.438, 1.062, 2.0), (-2.438, 1.062, 0.0), (-2.438, 0.5625, 0.0), (-2.438, 0.5625, 2.0), (-2.438, 0.625, 1.875), (-2.438, 1.0, 1.875), (-2.438, 0.625, 1.5), (-2.438, 1.0, 1.5)], [], [(0, 1, 3, 2), (2, 3, 7, 6), (6, 7, 5, 4), (4, 5, 1, 0), (2, 6, 4, 0), (8, 9, 11, 10), (10, 11, 15, 14), (14, 15, 13, 12), (12, 13, 9, 8), (10, 14, 12, 8), (15, 11, 9, 13), (16, 17, 19, 18), (18, 19, 40, 41), (22, 47, 46, 20), (42, 43, 17, 16), (18, 41, 42, 16), (43, 40, 33, 34), (24, 37, 26, 25), (25, 26, 30, 29), (29, 30, 28, 27), (27, 28, 37, 24), (25, 29, 27, 24), (33, 32, 31, 34), (36, 35, 38, 39), (30, 26, 35, 36), (19, 17, 31, 32), (17, 43, 34, 31), (28, 30, 36, 39), (33, 40, 28, 39), (26, 37, 38, 35), (19, 32, 38, 37), (40, 19, 37, 28), (32, 33, 39, 38), (23, 45, 47, 22, 41, 40), (22, 20, 42, 41), (21, 23, 40, 43), (20, 46, 44, 21, 43, 42), (44, 45, 23, 21), (46, 47, 45, 44)])
me_cube_007.polygons.foreach_set('material_index', [1, 1, 1, 1, 1, 1, 1, 1, 1, 1, 1, 1, 1, 1, 1, 1, 1, 1, 1, 1, 1, 1, 1, 1, 1, 1, 1, 1, 1, 1, 1, 1, 1, 1, 1, 1, 1, 1, 1])
_uv = me_cube_007.uv_layers.new(name='UVMap')
_uv.uv.foreach_set('vector', [0.0, 1.0, 0.0, 1.0, 1.0, 1.0, 1.0, 1.0, 1.0, 1.0, 1.0, 1.0, 0.8947, 0.8947, 0.8947, 0.8947, 0.8947, 0.8947, 0.8947, 0.8947, 0.1053, 0.8947, 0.1053, 0.8947, 0.1053, 0.8947, 0.1053, 0.8947, 0.0, 1.0, 0.0, 1.0, 1.0, 1.0, 0.8947, 0.8947, 0.1053, 0.8947, 0.0, 1.0, 0.0, 1.0, 0.0, 1.0, 1.0, 1.0, 1.0, 1.0, 1.0, 1.0, 1.0, 1.0, 0.8947, 0.8947, 0.8947, 0.8947, 0.8947, 0.8947, 0.8947, 0.8947, 0.1053, 0.8947, 0.1053, 0.8947, 0.1053, 0.8947, 0.1053, 0.8947, 0.0, 1.0, 0.0, 1.0, 1.0, 1.0, 0.8947, 0.8947, 0.1053, 0.8947, 0.0, 1.0, 0.1053, 0.0, 0.0, 0.0, 1.0, 1.0, 0.8947, 1.0, 0.0, 0.0, 0.0, 0.0, 1.0, 0.0, 1.0, 0.0, 0.3158, 0.0, 0.3158, 0.8889, 0.3158, 0.8889, 0.3158, 0.0, 0.2895, 0.08333, 0.2895, 0.6667, 0.1316, 0.6667, 0.1316, 0.08333, 0.1053, 0.0, 0.1053, 0.8889, 0.0, 0.8889, 0.0, 0.0, 0.3158, 0.0, 0.3158, 0.0, 0.1053, 0.0, 0.0, 0.0, 0.1053, 0.8889, 0.3158, 0.8889, 0.3158, 1.0, 0.1053, 1.0, 0.6842, 0.0, 0.6842, 0.8889, 1.0, 0.8889, 1.0, 0.0, 1.0, 0.0, 1.0, 0.8889, 0.8947, 0.8889, 0.8947, 0.0, 0.8947, 0.0, 0.8947, 0.8889, 0.6842, 0.8889, 0.6842, 0.0, 0.6842, 0.0, 0.6842, 0.8889, 0.6842, 0.8889, 0.6842, 0.0, 1.0, 0.0, 0.8947, 0.0, 0.6842, 0.0, 0.6842, 0.0, 0.3158, 1.0, 0.3158, 1.0, 0.0, 1.0, 0.1053, 1.0, 0.8947, 1.0, 1.0, 1.0, 0.6842, 1.0, 0.6842, 1.0, 0.8947, 0.8889, 1.0, 0.8889, 1.0, 1.0, 0.8947, 1.0, 0.3158, 0.8889, 0.0, 0.8889, 0.0, 1.0, 0.3158, 1.0, 0.0, 0.8889, 0.1053, 0.8889, 0.1053, 1.0, 0.0, 1.0, 0.6842, 0.8889, 0.8947, 0.8889, 0.8947, 1.0, 0.6842, 1.0, 0.3158, 1.0, 0.3158, 0.8889, 0.6842, 0.8889, 0.6842, 1.0, 1.0, 0.8889, 0.6842, 0.8889, 0.6842, 1.0, 1.0, 1.0, 0.3158, 0.8889, 0.3158, 1.0, 0.6842, 1.0, 0.6842, 0.8889, 0.3158, 0.8889, 0.3158, 0.8889, 0.6842, 0.8889, 0.6842, 0.8889, 0.3158, 1.0, 0.3158, 1.0, 0.6842, 1.0, 0.6842, 1.0, 0.2895, 0.8611, 0.2895, 0.8333, 0.2895, 0.6667, 0.2895, 0.08333, 0.3158, 0.0, 0.3158, 0.8889, 0.2895, 0.08333, 0.1316, 0.08333, 0.1053, 0.0, 0.3158, 0.0, 0.1316, 0.8611, 0.2895, 0.8611, 0.3158, 0.8889, 0.1053, 0.8889, 0.1316, 0.08333, 0.1316, 0.6667, 0.1316, 0.8333, 0.1316, 0.8611, 0.1053, 0.8889, 0.1053, 0.0, 0.1316, 0.8333, 0.2895, 0.8333, 0.2895, 0.8611, 0.1316, 0.8611, 0.1316, 0.6667, 0.2895, 0.6667, 0.2895, 0.8333, 0.1316, 0.8333])
me_cube_007.materials.append(mat_s6finalfloor)
me_cube_007.materials.append(mat_s6finaldoor)
me_cube_007.materials.append(mat_s6silver)
me_cube_007.materials.append(mat_s6black)
me_cube_007.materials.append(mat_s6indref)
me_cube_007.update()
me_cube_014 = bpy.data.meshes.new('Cube.014')
me_cube_014.from_pydata([(-2.688, 0.3125, 0.0), (-2.688, 2.688, 0.0), (-2.438, 0.5625, 0.0), (-2.438, 2.438, 0.0)], [], [(3, 1, 0, 2)])
_uv = me_cube_014.uv_layers.new(name='UVMap')
_uv.uv.foreach_set('vector', [0.8947, 0.8947, 1.0, 1.0, 0.0, 1.0, 0.1053, 0.8947])
me_cube_014.materials.append(mat_s6finalfloor)
me_cube_014.materials.append(mat_s6finaldoor)
me_cube_014.update()
me_cube_008 = bpy.data.meshes.new('Cube.008')
me_cube_008.from_pydata([(-2.688, 0.5625, 0.0), (-2.688, 0.5625, 2.25), (-2.688, 2.438, 0.0), (-2.688, 2.438, 2.25), (-2.438, 0.5625, 2.25), (-2.438, 2.438, 0.0), (-2.688, 2.688, 2.25), (-2.688, 2.688, 0.0), (-2.438, 2.438, 2.25), (-2.688, 0.3125, 0.0), (-2.688, 0.3125, 2.25), (-2.438, 0.5625, 0.0), (-2.688, 0.5625, 2.438), (-2.688, 2.438, 2.438), (-2.438, 0.5625, 2.438), (-2.688, 2.688, 2.438), (-2.438, 2.438, 2.438), (-2.688, 0.3125, 2.438), (-2.688, 2.438, -0.1875), (-2.688, 0.5625, -0.1875), (-2.438, 2.438, -0.1875), (-2.688, 2.688, -0.1875), (-2.688, 0.3125, -0.1875), (-2.438, 0.5625, -0.1875)], [], [(13, 16, 15), (4, 8, 16, 14), (14, 12, 17), (6, 3, 13, 15), (11, 9, 22, 23), (10, 4, 14, 17), (7, 6, 8, 5), (2, 3, 6, 7), (0, 2, 18, 19), (11, 4, 10, 9), (1, 0, 9, 10), (9, 0, 19, 22), (16, 13, 12, 14), (3, 1, 12, 13), (8, 6, 15, 16), (1, 10, 17, 12), (18, 20, 23, 19), (20, 18, 21), (19, 23, 22), (7, 5, 20, 21), (2, 7, 21, 18), (5, 11, 23, 20)])
_uv = me_cube_008.uv_layers.new(name='UVMap')
_uv.uv.foreach_set('vector', [1.0, 1.0, 0.8947, 1.0, 1.0, 1.0, 0.0, 0.0, 0.0, 0.0, 0.0, 0.0, 0.0, 0.0, 0.1053, 1.0, 0.0, 1.0, 0.0, 1.0, 1.0, 1.0, 1.0, 1.0, 1.0, 1.0, 1.0, 1.0, 0.1053, 0.0, 0.0, 0.0, 0.0, 0.0, 0.1053, 0.0, 0.0, 1.0, 0.1053, 1.0, 0.1053, 1.0, 0.0, 1.0, 1.0, 0.0, 1.0, 1.0, 0.8947, 1.0, 0.8947, 0.0, 1.0, 0.0, 1.0, 1.0, 1.0, 1.0, 1.0, 0.0, 0.0, 0.0, 0.0, 0.0, 0.0, 0.0, 0.0, 0.0, 0.1053, 0.0, 0.1053, 1.0, 0.0, 1.0, 0.0, 0.0, 0.0, 1.0, 0.0, 0.0, 0.0, 0.0, 0.0, 1.0, 0.0, 0.0, 0.0, 0.0, 0.0, 0.0, 0.0, 0.0, 0.8947, 1.0, 1.0, 1.0, 0.0, 1.0, 0.1053, 1.0, 0.0, 0.0, 0.0, 0.0, 0.0, 0.0, 0.0, 0.0, 0.8947, 1.0, 1.0, 1.0, 1.0, 1.0, 0.8947, 1.0, 0.0, 1.0, 0.0, 1.0, 0.0, 1.0, 0.0, 1.0, 1.0, 0.0, 0.8947, 0.0, 0.1053, 0.0, 0.0, 0.0, 0.8947, 0.0, 1.0, 0.0, 1.0, 0.0, 0.0, 0.0, 0.1053, 0.0, 0.0, 0.0, 1.0, 0.0, 0.8947, 0.0, 0.8947, 0.0, 1.0, 0.0, 1.0, 0.0, 1.0, 0.0, 1.0, 0.0, 1.0, 0.0, 0.0, 0.0, 0.0, 0.0, 0.0, 0.0, 0.0, 0.0])
me_cube_008.materials.append(mat_s6finaldoor)
me_cube_008.materials.append(mat_s6finalwall)
me_cube_008.update()
me_cube_009 = bpy.data.meshes.new('Cube.009')
me_cube_009.from_pydata([(-2.438, 0.5625, 2.25), (-2.438, 2.438, 0.0), (-2.438, 2.438, 2.25), (-2.438, 0.5625, 0.0)], [], [(1, 2, 0, 3)])
me_cube_009.polygons.foreach_set('material_index', [1])
_uv = me_cube_009.uv_layers.new(name='UVMap')
_uv.uv.foreach_set('vector', [1.0, 0.0, 1.0, 1.0, 0.0, 1.0, 0.0, 0.0])
me_cube_009.materials.append(mat_s6finaldoor)
me_cube_009.materials.append(mat_s6finalwall)
me_cube_009.update()
me_cube_010 = bpy.data.meshes.new('Cube.010')
me_cube_010.from_pydata([(-2.688, 0.5625, 0.0), (-2.688, 0.5625, 2.25), (-2.688, 2.438, 0.0), (-2.688, 2.438, 2.25)], [], [(0, 1, 3, 2)])
_uv = me_cube_010.uv_layers.new(name='UVMap')
_uv.uv.foreach_set('vector', [1.0, 0.0, 1.0, 1.0, 0.0, 1.0, 0.0, 0.0])
me_cube_010.materials.append(mat_s6finaldoor)
me_cube_010.materials.append(mat_s6finalwall)
me_cube_010.update()

# ---- objects
ob_light = bpy.data.objects.new('Light', light_light)
ob_camera = bpy.data.objects.new('Camera', cam_camera)
ob_plane = bpy.data.objects.new('Plane', me_plane)
ob_plane_001 = bpy.data.objects.new('Plane.001', me_plane_007)
ob_spot = bpy.data.objects.new('Spot', light_spot)
ob_floorside = bpy.data.objects.new('FloorSide', me_cube_006)
ob_floor = bpy.data.objects.new('Floor', me_cube_013)
ob_ceilingside = bpy.data.objects.new('CeilingSide', me_cube_011)
ob_ceiling = bpy.data.objects.new('Ceiling', me_cube_012)
ob_frames = bpy.data.objects.new('Frames', me_cube_002)
ob_logo = bpy.data.objects.new('Logo', me_plane_002)
ob_digit0 = bpy.data.objects.new('Digit0', me_plane_003)
ob_digit10 = bpy.data.objects.new('Digit10', me_plane_004)
ob_arrowup = bpy.data.objects.new('ArrowUp', me_plane_005)
ob_arrowdn = bpy.data.objects.new('ArrowDn', me_plane_006)
ob_doorl = bpy.data.objects.new('DoorL', me_cube_004)
ob_doorr = bpy.data.objects.new('DoorR', me_cube_005)
ob_doorframe = bpy.data.objects.new('DoorFrame', me_cube_007)
ob_doorfloor = bpy.data.objects.new('DoorFloor', me_cube_014)
ob_wallframes = bpy.data.objects.new('WallFrames', me_cube_008)
ob_wallin = bpy.data.objects.new('WallIn', me_cube_009)
ob_wallout = bpy.data.objects.new('WallOut', me_cube_010)

# ---- transforms, parenting, visibility, modifiers, constraints
ob_light.location = (4.076, 1.005, 5.904)
ob_light.rotation_euler = (0.6503, 0.05522, 1.866)
ob_light.lock_rotations_4d = False
ob_light.empty_display_type = 'ARROWS'
ob_light.color = (0.0, 0.0, 0.0, 0.0)
ob_light.lineart.crease_threshold = 0.0
ob_camera.location = (-8.426, -8.859, 4.958)
ob_camera.rotation_euler = (1.109, -0.0, -0.7559)
ob_camera.lock_rotations_4d = False
ob_camera.empty_display_type = 'ARROWS'
ob_camera.color = (0.0, 0.0, 0.0, 0.0)
ob_camera.display_type = 'WIRE'
ob_camera.lineart.crease_threshold = 0.0
ob_plane.location = (-1.5, -1.5, 0.0)
ob_plane.rotation_euler = (0.0, -0.0, -1.571)
ob_plane_001.location = (-2.438, 1.5, 2.0)
ob_spot.location = (0.0, 1.192e-07, 2.25)
ob_spot.rotation_euler = (0.0, -0.0, -1.571)
ob_floorside.location = (-1.5, -1.5, 0.0)
ob_floorside.rotation_euler = (0.0, -0.0, -1.571)
ob_floor.location = (-1.5, -1.5, 0.0)
ob_floor.rotation_euler = (0.0, -0.0, -1.571)
ob_ceilingside.location = (-1.5, -1.5, 0.0)
ob_ceilingside.rotation_euler = (0.0, -0.0, -1.571)
ob_ceiling.location = (-1.5, -1.5, 0.0)
ob_ceiling.rotation_euler = (0.0, -0.0, -1.571)
ob_frames.location = (-1.5, -1.5, 0.0)
ob_frames.rotation_euler = (0.0, -0.0, -1.571)
ob_logo.location = (-1.5, -1.5, 0.0)
ob_logo.rotation_euler = (0.0, -0.0, -1.571)
ob_digit0.location = (-1.5, -1.5, 0.0)
ob_digit0.rotation_euler = (0.0, -0.0, -1.571)
ob_digit10.location = (-1.5, -1.5, 0.0)
ob_digit10.rotation_euler = (0.0, -0.0, -1.571)
ob_arrowup.location = (-1.5, -1.5, 0.0)
ob_arrowup.rotation_euler = (0.0, -0.0, -1.571)
ob_arrowdn.location = (-1.5, -1.5, 0.0)
ob_arrowdn.rotation_euler = (0.0, -0.0, -1.571)
ob_doorl.location = (-1.5, -1.5, 0.0)
ob_doorl.rotation_euler = (0.0, -0.0, -1.571)
ob_doorr.location = (-1.5, -1.5, 0.0)
ob_doorr.rotation_euler = (0.0, -0.0, -1.571)
ob_doorframe.location = (-1.5, -1.5, 0.0)
ob_doorframe.rotation_euler = (0.0, -0.0, -1.571)
ob_doorfloor.location = (-1.5, -1.5, 0.0)
ob_doorfloor.rotation_euler = (0.0, -0.0, -1.571)
ob_wallframes.location = (-1.5, -1.5, 0.0)
ob_wallframes.rotation_euler = (0.0, -0.0, -1.571)
ob_wallin.location = (-1.5, -1.5, 0.0)
ob_wallin.rotation_euler = (0.0, -0.0, -1.571)
ob_wallout.location = (-1.5, -1.5, 0.0)
ob_wallout.rotation_euler = (0.0, -0.0, -1.571)

# ---- collection membership
col_collection.objects.link(ob_light)
col_collection.objects.link(ob_camera)
col_collection.objects.link(ob_plane)
col_collection.objects.link(ob_plane_001)
col_collection.objects.link(ob_spot)
col_floor.objects.link(ob_floorside)
col_floor.objects.link(ob_floor)
col_ceiling.objects.link(ob_ceilingside)
col_ceiling.objects.link(ob_ceiling)
col_frames.objects.link(ob_frames)
col_door.objects.link(ob_logo)
col_door.objects.link(ob_digit0)
col_door.objects.link(ob_digit10)
col_door.objects.link(ob_arrowup)
col_door.objects.link(ob_arrowdn)
col_door.objects.link(ob_doorl)
col_door.objects.link(ob_doorr)
col_door.objects.link(ob_doorframe)
col_door.objects.link(ob_doorfloor)
col_wall.objects.link(ob_wallframes)
col_wall.objects.link(ob_wallin)
col_wall.objects.link(ob_wallout)

# ---- scene / render settings (as saved in the file)
scene.camera = ob_camera
scene.frame_start = 1; scene.frame_end = 250; scene.frame_set(1)
scene.render.engine = 'BLENDER_EEVEE_NEXT'
bpy.context.view_layer.update()
